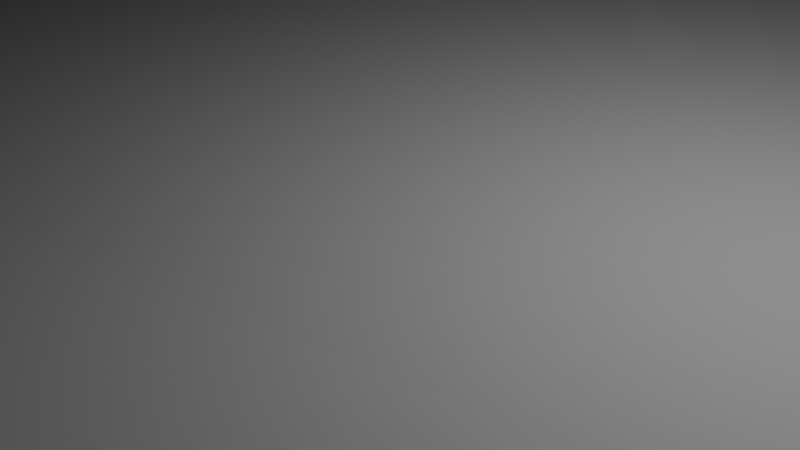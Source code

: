 # Source: Grey_Rock_6.blend  (saved by Blender 2.81.16; exported with 4.5.12 LTS)
import bpy
from mathutils import Matrix  # noqa: F401  (used for matrix-valued properties, if any)

bpy.ops.wm.read_factory_settings(use_empty=True)
scene = bpy.context.scene
scene.name = 'Scene'

# ---- collections
col_collection = bpy.data.collections.new('Collection'); scene.collection.children.link(col_collection)

# ---- materials (node trees are filled in below, after node groups)
mat_material = bpy.data.materials.new('Material')
mat_material.alpha_threshold = 0.0
mat_material.use_transparent_shadow = False
mat_material.diffuse_color = (0.287, 0.287, 0.287, 1.0)
mat_material.line_color = (0.0, 0.0, 0.0, 1.0)

# ---- material node trees

# ---- world
world_world = bpy.data.worlds.new('World'); scene.world = world_world
world_world.use_nodes = True; world_world.node_tree.nodes.clear()
_N = world_world.node_tree.nodes; _L = world_world.node_tree.links
n0 = _N.new('ShaderNodeOutputWorld'); n0.name = 'World Output'; n0.location = (300, 300)
n1 = _N.new('ShaderNodeBackground'); n1.name = 'Background'; n1.location = (10, 300)
n1.inputs[0].default_value = (0.05088, 0.05088, 0.05088, 1.0)
_L.new(n1.outputs[0], n0.inputs[0])
n0.is_active_output = True
world_world.color = (0.05088, 0.05088, 0.05088)
world_world.use_sun_shadow = False
world_world.sun_shadow_jitter_overblur = 0.0

# ---- cameras
cam_camera = bpy.data.cameras.new('Camera')
cam_camera.clip_end = 100.0
cam_camera.ortho_scale = 7.314

# ---- lights
light_light = bpy.data.lights.new('Light', 'POINT')
light_light.transmission_factor = 0.0
light_light.energy = 1000.0
light_light.shadow_soft_size = 0.1
light_light.shadow_maximum_resolution = 0.006
light_light.use_absolute_resolution = True

# ---- meshes
me_cube = bpy.data.meshes.new('Cube')
me_cube.from_pydata([(-3.431, -12.06, -32.97), (12.43, -35.96, 56.27), (-4.19, 5.281, -31.19), (16.72, 9.353, 66.0), (15.85, -9.238, -28.83), (34.06, -26.45, 57.96), (16.91, 3.285, -17.34), (52.84, 1.074, 63.6), (22.54, -28.01, 57.57), (7.909, 4.312, -22.17), (36.12, 9.549, 65.7), (5.741, -11.88, -31.1), (4.612, -17.94, 0.05995), (43.05, 10.43, 15.32), (8.627, 12.12, 12.5), (44.33, -19.84, 3.941), (20.91, -29.54, -2.574), (27.1, 17.09, 17.51), (44.21, -17.41, 60.18), (-11.99, -6.663, -41.87), (16.85, -1.676, -23.23), (7.553, -4.36, 62.66), (28.11, -9.935, 62.32), (4.068, -2.515, -31.78), (1.148, -1.175, 5.288), (55.47, 1.591, 7.734), (26.56, 5.587, -4.841), (0.742, -13.36, -19.63), (3.802, 5.996, -11.09), (26.36, -12.63, -18.24), (10.43, -20.06, -22.48), (16.0, 8.636, -5.615), (-5.065, -2.165, -19.9), (31.28, -1.71, -9.737), (15.64, -25.41, 27.41), (9.632, 20.09, 46.02), (49.27, -23.35, 29.04), (35.1, -34.12, 27.12), (43.35, 31.19, 52.65), (63.64, 11.43, 44.86), (59.16, -8.403, 36.05), (-0.03162, -0.4834, 31.63)], [], [(23, 20, 6, 9), (31, 9, 6, 26), (33, 20, 4, 29), (22, 21, 3, 10), (32, 19, 2, 28), (30, 11, 0, 27), (29, 4, 11, 30), (18, 22, 10, 7), (28, 2, 9, 31), (19, 23, 9, 2), (35, 14, 17, 38), (36, 15, 16, 37), (37, 16, 12, 34), (41, 24, 14, 35), (40, 25, 15, 36), (38, 17, 13, 39), (39, 13, 25, 40), (34, 12, 24, 41), (0, 11, 23, 19), (5, 8, 22, 18), (27, 0, 19, 32), (8, 1, 21, 22), (26, 6, 20, 33), (11, 4, 20, 23), (13, 26, 33, 25), (12, 27, 32, 24), (14, 28, 31, 17), (15, 29, 30, 16), (16, 30, 27, 12), (24, 32, 28, 14), (25, 33, 29, 15), (17, 31, 26, 13), (1, 34, 41, 21), (7, 39, 40, 18), (10, 38, 39, 7), (18, 40, 36, 5), (21, 41, 35, 3), (8, 37, 34, 1), (5, 36, 37, 8), (3, 35, 38, 10)])
_uv = me_cube.uv_layers.new(name='UVMap')
_uv.uv.foreach_set('vector', [0.75, 0.625, 0.875, 0.625, 0.875, 0.75, 0.75, 0.75, 0.5625, 0.875, 0.625, 0.875, 0.625, 1.0, 0.5625, 1.0, 0.5625, 0.125, 0.625, 0.125, 0.625, 0.25, 0.5625, 0.25, 0.25, 0.625, 0.375, 0.625, 0.375, 0.75, 0.25, 0.75, 0.5625, 0.625, 0.625, 0.625, 0.625, 0.75, 0.5625, 0.75, 0.5625, 0.375, 0.625, 0.375, 0.625, 0.5, 0.5625, 0.5, 0.5625, 0.25, 0.625, 0.25, 0.625, 0.375, 0.5625, 0.375, 0.125, 0.625, 0.25, 0.625, 0.25, 0.75, 0.125, 0.75, 0.5625, 0.75, 0.625, 0.75, 0.625, 0.875, 0.5625, 0.875, 0.625, 0.625, 0.75, 0.625, 0.75, 0.75, 0.625, 0.75, 0.4375, 0.75, 0.5, 0.75, 0.5, 0.875, 0.4375, 0.875, 0.4375, 0.25, 0.5, 0.25, 0.5, 0.375, 0.4375, 0.375, 0.4375, 0.375, 0.5, 0.375, 0.5, 0.5, 0.4375, 0.5, 0.4375, 0.625, 0.5, 0.625, 0.5, 0.75, 0.4375, 0.75, 0.4375, 0.125, 0.5, 0.125, 0.5, 0.25, 0.4375, 0.25, 0.4375, 0.875, 0.5, 0.875, 0.5, 1.0, 0.4375, 1.0, 0.4375, 0.0, 0.5, 0.0, 0.5, 0.125, 0.4375, 0.125, 0.4375, 0.5, 0.5, 0.5, 0.5, 0.625, 0.4375, 0.625, 0.625, 0.5, 0.75, 0.5, 0.75, 0.625, 0.625, 0.625, 0.125, 0.5, 0.25, 0.5, 0.25, 0.625, 0.125, 0.625, 0.5625, 0.5, 0.625, 0.5, 0.625, 0.625, 0.5625, 0.625, 0.25, 0.5, 0.375, 0.5, 0.375, 0.625, 0.25, 0.625, 0.5625, 0.0, 0.625, 0.0, 0.625, 0.125, 0.5625, 0.125, 0.75, 0.5, 0.875, 0.5, 0.875, 0.625, 0.75, 0.625, 0.5, 0.0, 0.5625, 0.0, 0.5625, 0.125, 0.5, 0.125, 0.5, 0.5, 0.5625, 0.5, 0.5625, 0.625, 0.5, 0.625, 0.5, 0.75, 0.5625, 0.75, 0.5625, 0.875, 0.5, 0.875, 0.5, 0.25, 0.5625, 0.25, 0.5625, 0.375, 0.5, 0.375, 0.5, 0.375, 0.5625, 0.375, 0.5625, 0.5, 0.5, 0.5, 0.5, 0.625, 0.5625, 0.625, 0.5625, 0.75, 0.5, 0.75, 0.5, 0.125, 0.5625, 0.125, 0.5625, 0.25, 0.5, 0.25, 0.5, 0.875, 0.5625, 0.875, 0.5625, 1.0, 0.5, 1.0, 0.375, 0.5, 0.4375, 0.5, 0.4375, 0.625, 0.375, 0.625, 0.375, 0.0, 0.4375, 0.0, 0.4375, 0.125, 0.375, 0.125, 0.375, 0.875, 0.4375, 0.875, 0.4375, 1.0, 0.375, 1.0, 0.375, 0.125, 0.4375, 0.125, 0.4375, 0.25, 0.375, 0.25, 0.375, 0.625, 0.4375, 0.625, 0.4375, 0.75, 0.375, 0.75, 0.375, 0.375, 0.4375, 0.375, 0.4375, 0.5, 0.375, 0.5, 0.375, 0.25, 0.4375, 0.25, 0.4375, 0.375, 0.375, 0.375, 0.375, 0.75, 0.4375, 0.75, 0.4375, 0.875, 0.375, 0.875])
me_cube.materials.append(mat_material)
me_cube.use_remesh_preserve_volume = False
me_cube.use_remesh_preserve_attributes = False
me_cube.use_mirror_vertex_groups = False
me_cube.update()

# ---- objects
ob_cube = bpy.data.objects.new('Cube', me_cube)
ob_light = bpy.data.objects.new('Light', light_light)
ob_camera = bpy.data.objects.new('Camera', cam_camera)

# ---- transforms, parenting, visibility, modifiers, constraints
ob_cube.location = (-22.79, 0.0, 68.35)
ob_cube.rotation_euler = (-3.316, -0.0, 0.0)
ob_cube.scale = (1.365, 1.293, 1.078)
ob_cube.lock_rotations_4d = False
ob_cube.empty_display_type = 'ARROWS'
ob_cube.lineart.crease_threshold = 0.0
ob_light.location = (4.076, 1.005, 5.904)
ob_light.rotation_euler = (0.6503, 0.05522, 1.866)
ob_light.lock_rotations_4d = False
ob_light.empty_display_type = 'ARROWS'
ob_light.color = (0.0, 0.0, 0.0, 0.0)
ob_light.lineart.crease_threshold = 0.0
ob_camera.location = (7.359, -6.926, 4.958)
ob_camera.rotation_euler = (1.109, 0.0, 0.8149)
ob_camera.lock_rotations_4d = False
ob_camera.empty_display_type = 'ARROWS'
ob_camera.color = (0.0, 0.0, 0.0, 0.0)
ob_camera.display_type = 'WIRE'
ob_camera.lineart.crease_threshold = 0.0

# ---- collection membership
col_collection.objects.link(ob_cube)
col_collection.objects.link(ob_light)
col_collection.objects.link(ob_camera)

# ---- scene / render settings (as saved in the file)
scene.camera = ob_camera
scene.frame_start = 1; scene.frame_end = 250; scene.frame_set(36)
scene.render.engine = 'BLENDER_EEVEE_NEXT'
scene.cycles.use_denoising = False
scene.cycles.samples = 128
scene.cycles.sampling_pattern = 'TABULATED_SOBOL'
scene.cycles.use_adaptive_sampling = False
scene.cycles.use_light_tree = False
scene.view_settings.view_transform = 'Filmic'
bpy.context.view_layer.update()
